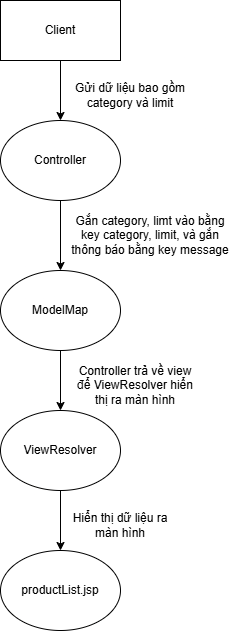

The diagram above was exported from draw.io. Its source (the exported page's mxGraphModel, read from the mxfile embedded in the PNG):
<mxGraphModel dx="860" dy="479" grid="1" gridSize="10" guides="1" tooltips="1" connect="1" arrows="1" fold="1" page="1" pageScale="1" pageWidth="827" pageHeight="1169" math="0" shadow="0">
  <root>
    <mxCell id="0" />
    <mxCell id="1" parent="0" />
    <mxCell id="pMI-OXQaVS8_Y7LCwgdk-1" parent="1" style="rounded=0;whiteSpace=wrap;html=1;" value="Client" vertex="1">
      <mxGeometry height="60" width="120" x="240" y="80" as="geometry" />
    </mxCell>
    <mxCell id="pMI-OXQaVS8_Y7LCwgdk-2" parent="1" style="ellipse;whiteSpace=wrap;html=1;" value="Controller" vertex="1">
      <mxGeometry height="80" width="120" x="240" y="200" as="geometry" />
    </mxCell>
    <mxCell id="pMI-OXQaVS8_Y7LCwgdk-3" edge="1" parent="1" source="pMI-OXQaVS8_Y7LCwgdk-1" style="endArrow=classic;html=1;rounded=0;exitX=0.5;exitY=1;exitDx=0;exitDy=0;entryX=0.5;entryY=0;entryDx=0;entryDy=0;" target="pMI-OXQaVS8_Y7LCwgdk-2" value="">
      <mxGeometry height="50" relative="1" width="50" as="geometry">
        <mxPoint x="420" y="140" as="sourcePoint" />
        <mxPoint x="470" y="90" as="targetPoint" />
      </mxGeometry>
    </mxCell>
    <mxCell id="pMI-OXQaVS8_Y7LCwgdk-4" parent="1" style="text;html=1;whiteSpace=wrap;strokeColor=none;fillColor=none;align=center;verticalAlign=middle;rounded=0;" value="Gửi dữ liệu bao gồm category và limit" vertex="1">
      <mxGeometry height="30" width="120" x="310" y="160" as="geometry" />
    </mxCell>
    <mxCell id="pMI-OXQaVS8_Y7LCwgdk-5" parent="1" style="ellipse;whiteSpace=wrap;html=1;" value="ModelMap" vertex="1">
      <mxGeometry height="80" width="120" x="240" y="350" as="geometry" />
    </mxCell>
    <mxCell id="pMI-OXQaVS8_Y7LCwgdk-6" edge="1" parent="1" source="pMI-OXQaVS8_Y7LCwgdk-2" style="endArrow=classic;html=1;rounded=0;exitX=0.5;exitY=1;exitDx=0;exitDy=0;entryX=0.5;entryY=0;entryDx=0;entryDy=0;" target="pMI-OXQaVS8_Y7LCwgdk-5" value="">
      <mxGeometry height="50" relative="1" width="50" as="geometry">
        <mxPoint x="390" y="330" as="sourcePoint" />
        <mxPoint x="440" y="280" as="targetPoint" />
      </mxGeometry>
    </mxCell>
    <mxCell id="pMI-OXQaVS8_Y7LCwgdk-7" parent="1" style="text;html=1;whiteSpace=wrap;strokeColor=none;fillColor=none;align=center;verticalAlign=middle;rounded=0;" value="Gắn category, limt vào bằng key category, limit, và gắn thông báo bằng key message" vertex="1">
      <mxGeometry height="30" width="160" x="310" y="300" as="geometry" />
    </mxCell>
    <mxCell id="pMI-OXQaVS8_Y7LCwgdk-8" parent="1" style="ellipse;whiteSpace=wrap;html=1;" value="ViewResolver" vertex="1">
      <mxGeometry height="80" width="120" x="240" y="490" as="geometry" />
    </mxCell>
    <mxCell id="pMI-OXQaVS8_Y7LCwgdk-9" edge="1" parent="1" source="pMI-OXQaVS8_Y7LCwgdk-5" style="endArrow=classic;html=1;rounded=0;exitX=0.5;exitY=1;exitDx=0;exitDy=0;entryX=0.5;entryY=0;entryDx=0;entryDy=0;" target="pMI-OXQaVS8_Y7LCwgdk-8" value="">
      <mxGeometry height="50" relative="1" width="50" as="geometry">
        <mxPoint x="360" y="460" as="sourcePoint" />
        <mxPoint x="410" y="410" as="targetPoint" />
      </mxGeometry>
    </mxCell>
    <mxCell id="pMI-OXQaVS8_Y7LCwgdk-10" parent="1" style="text;html=1;whiteSpace=wrap;strokeColor=none;fillColor=none;align=center;verticalAlign=middle;rounded=0;" value="Controller trả về view để ViewResolver hiển thị ra màn hình" vertex="1">
      <mxGeometry height="30" width="130" x="310" y="450" as="geometry" />
    </mxCell>
    <mxCell id="pMI-OXQaVS8_Y7LCwgdk-11" parent="1" style="ellipse;whiteSpace=wrap;html=1;" value="productList.jsp" vertex="1">
      <mxGeometry height="80" width="120" x="240" y="630" as="geometry" />
    </mxCell>
    <mxCell id="pMI-OXQaVS8_Y7LCwgdk-12" edge="1" parent="1" source="pMI-OXQaVS8_Y7LCwgdk-8" style="endArrow=classic;html=1;rounded=0;exitX=0.5;exitY=1;exitDx=0;exitDy=0;entryX=0.5;entryY=0;entryDx=0;entryDy=0;" target="pMI-OXQaVS8_Y7LCwgdk-11" value="">
      <mxGeometry height="50" relative="1" width="50" as="geometry">
        <mxPoint x="420" y="650" as="sourcePoint" />
        <mxPoint x="290" y="610" as="targetPoint" />
      </mxGeometry>
    </mxCell>
    <mxCell id="pMI-OXQaVS8_Y7LCwgdk-13" parent="1" style="text;html=1;whiteSpace=wrap;strokeColor=none;fillColor=none;align=center;verticalAlign=middle;rounded=0;" value="Hiển thị dữ liệu ra màn hình" vertex="1">
      <mxGeometry height="30" width="100" x="310" y="590" as="geometry" />
    </mxCell>
  </root>
</mxGraphModel>